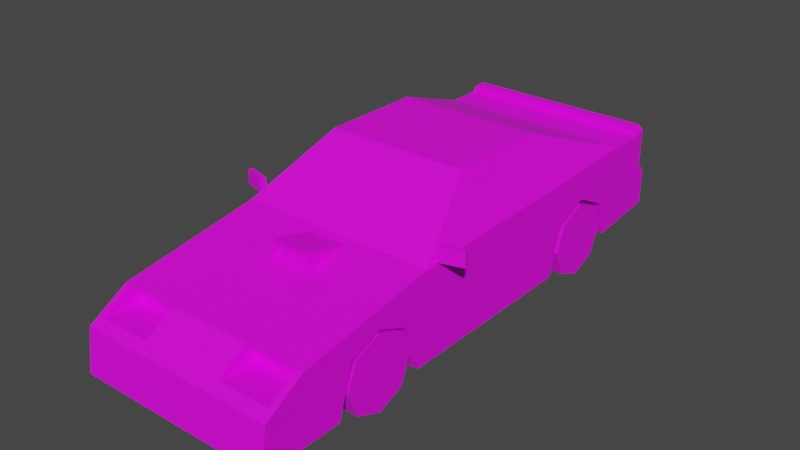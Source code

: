 # Source: Veh_Muscle_Car_03_Red.blend  (saved by Blender 2.90.8; exported with 4.5.12 LTS)
import bpy
from mathutils import Matrix  # noqa: F401  (used for matrix-valued properties, if any)

bpy.ops.wm.read_factory_settings(use_empty=True)
scene = bpy.context.scene
scene.name = 'Scene'

# ---- collections
col_collection = bpy.data.collections.new('Collection'); scene.collection.children.link(col_collection)

# ---- images (referenced by path relative to the original .blend; pixels are not part of the script)
import os
ASSET_DIR = os.environ.get("B2B_ASSET_DIR", "")  # directory of the original .blend (textures are referenced by path, not embedded)
HERE = os.path.dirname(os.path.abspath(__file__))  # packed textures are extracted next to this script under _unpacked/

def load_image(name, relpath, width, height, colorspace="sRGB"):
    """Load a texture the original file referenced (path relative to the .blend, or extracted next to this script)."""
    p = next((c for c in (os.path.join(HERE, relpath), os.path.join(ASSET_DIR, relpath)) if relpath and os.path.exists(c)), "")
    if p:
        img = bpy.data.images.load(p, check_existing=True)
        img.name = name
    else:  # same state as the original file: an image datablock whose file is absent (Cycles renders it pink)
        img = bpy.data.images.new(name, width, height)
        img.source = "FILE"
        img.filepath = "//" + (relpath or name)
    img.colorspace_settings.name = colorspace
    return img
img_city_vehicles_pallete_png = load_image('city_vehicles_pallete.png', 'city_vehicles_pallete.png', 1024, 1024, 'sRGB')

# ---- materials (node trees are filled in below, after node groups)
mat_material_001 = bpy.data.materials.new('Material.001')
mat_material_001.use_transparent_shadow = False

# ---- material node trees
mat_material_001.use_nodes = True; mat_material_001.node_tree.nodes.clear()
_N = mat_material_001.node_tree.nodes; _L = mat_material_001.node_tree.links
n0 = _N.new('ShaderNodeBsdfPrincipled'); n0.name = 'Principled BSDF'; n0.location = (10, 300)
n0.distribution = 'GGX'
n0.subsurface_method = 'BURLEY'
n0.inputs[3].default_value = 1.45
n0.inputs[27].default_value = (0.0, 0.0, 0.0, 1.0)
n0.inputs[28].default_value = 1.0
n1 = _N.new('ShaderNodeOutputMaterial'); n1.name = 'Material Output'; n1.location = (300, 300)
n2 = _N.new('ShaderNodeTexImage'); n2.name = 'Image Texture'; n2.location = (-329, 48)
n2.image = img_city_vehicles_pallete_png
n2.interpolation = 'Closest'
_L.new(n0.outputs[0], n1.inputs[0])
_L.new(n2.outputs[0], n0.inputs[0])
n1.is_active_output = True

# ---- world
world_world = bpy.data.worlds.new('World'); scene.world = world_world
world_world.use_nodes = True; world_world.node_tree.nodes.clear()
_N = world_world.node_tree.nodes; _L = world_world.node_tree.links
n0 = _N.new('ShaderNodeOutputWorld'); n0.name = 'World Output'; n0.location = (300, 300)
n1 = _N.new('ShaderNodeBackground'); n1.name = 'Background'; n1.location = (10, 300)
n1.inputs[0].default_value = (0.05088, 0.05088, 0.05088, 1.0)
_L.new(n1.outputs[0], n0.inputs[0])
n0.is_active_output = True
world_world.color = (0.05088, 0.05088, 0.05088)
world_world.use_sun_shadow = False
world_world.sun_shadow_jitter_overblur = 0.0

# ---- meshes
me_plane = bpy.data.meshes.new('Plane')
me_plane.from_pydata([(0.308, -0.997, 0.3208), (0.308, -0.8365, 0.3893), (0.308, -0.6726, 0.3208), (0.308, 0.4506, 0.3134), (0.308, 0.6324, 0.4017), (0.308, 0.8141, 0.3134), (0.5044, -1.481, 0.08363), (0.5044, 1.187, 0.5633), (0.5044, 1.187, 0.1604), (0.489, -0.4472, 0.5548), (0.5044, -0.5428, 0.08363), (0.5044, -0.1356, 0.08363), (0.3783, -0.126, 0.7559), (0.5044, 0.9575, 0.1379), (0.4456, 0.8427, 0.607), (0.3395, 0.4116, 0.771), (0.5044, 0.3885, 0.08363), (0.5044, -1.255, 0.4128), (0.5044, -1.451, 0.2965), (0.4729, -1.255, 0.4128), (0.2111, -1.255, 0.4128), (0.2111, -1.402, 0.3255), (0.4729, -1.402, 0.3255), (0.4601, -1.215, 0.3999), (0.224, -1.215, 0.3999), (0.224, -1.215, 0.3384), (0.4601, -1.215, 0.3384), (0.5044, 0.6324, 0.4017), (0.5044, 0.8141, 0.3134), (0.5044, 0.4506, 0.3134), (0.308, 0.6331, 0.1072), (0.308, 0.8653, 0.1291), (0.5044, 0.8653, 0.1291), (0.308, 0.39, 0.08377), (0.5044, 0.39, 0.08377), (0.5044, -0.8365, 0.3893), (0.5044, -0.6726, 0.3208), (0.5044, -0.997, 0.3208), (0.308, -0.8365, 0.08363), (0.308, -0.5984, 0.08363), (0.5044, -0.5984, 0.08363), (0.308, -1.071, 0.08363), (0.5044, -1.071, 0.08363), (0.4729, -1.215, 0.4128), (0.2111, -1.215, 0.4128), (0.2111, -1.215, 0.3255), (0.4729, -1.215, 0.3255), (0.3338, -1.215, 0.3999), (0.3338, -1.215, 0.3384), (0.3556, -1.215, 0.3384), (0.3556, -1.215, 0.3999), (0.378, 0.2091, 0.7558), (0.4895, 0.2091, 0.5728), (0.5044, 0.3156, 0.08363), (0.3409, -0.1608, 0.7658), (0.4647, -0.5176, 0.5428), (0.3632, 0.3156, 0.7816), (0.5044, 0.3156, 0.5478), (0.3632, -0.1356, 0.7816), (0.5044, -0.5428, 0.527), (0.5044, 1.187, 0.3457), (0.4686, 1.267, 0.1679), (0.5044, 1.232, 0.1646), (0.5044, 1.232, 0.3457), (0.4686, 1.267, 0.3457), (0.5044, 1.139, 0.5633), (0.4796, 1.187, 0.6068), (0.5044, 1.187, 0.5819), (0.5044, 1.139, 0.5819), (0.4796, 1.139, 0.6068), (0.4646, 1.187, 0.5321), (0.4646, 1.187, 0.4032), (0.07784, 1.267, 0.2158), (0.07784, 1.267, 0.3045), (0.5044, 0.9575, 0.5633), (0.3632, 0.3838, 0.7816), (0.5044, -1.286, 0.2796), (0.5044, -1.286, 0.2446), (0.5044, -1.191, 0.2446), (0.5044, -1.191, 0.2796), (0.3001, -1.466, 0.1881), (0.3001, -1.472, 0.1464), (0.4057, -1.472, 0.1464), (0.4057, -1.466, 0.1881), (0.1465, -1.458, 0.2475), (0.2405, -1.472, 0.1464), (0.07798, -1.459, 0.2348), (0.07798, -1.471, 0.1593), (0.4646, 1.17, 0.5321), (0.4646, 1.17, 0.4032), (0.2822, 1.17, 0.5138), (0.3222, 1.17, 0.4907), (0.2422, 1.17, 0.4907), (0.2422, 1.17, 0.4445), (0.3222, 1.17, 0.4445), (0.2822, 1.17, 0.4214), (0.3877, 1.17, 0.5097), (0.4206, 1.17, 0.4907), (0.3806, 1.17, 0.5138), (0.3406, 1.17, 0.4907), (0.3591, 1.17, 0.5015), (0.3406, 1.17, 0.4445), (0.4206, 1.17, 0.4445), (0.3806, 1.17, 0.4214), (0.3788, 1.17, 0.4676), (0.2822, 1.17, 0.4676), (0.5044, 1.009, 0.3347), (0.5044, 1.009, 0.2993), (0.5044, 1.111, 0.2993), (0.5044, 1.111, 0.3347), (-0.308, -0.997, 0.3208), (-0.308, -0.8365, 0.3893), (-0.308, -0.6726, 0.3208), (-0.308, 0.4506, 0.3134), (-0.308, 0.6324, 0.4017), (-0.308, 0.8141, 0.3134), (-0.5044, -1.481, 0.08363), (-0.5044, 1.187, 0.5633), (-0.5044, 1.187, 0.1604), (-0.489, -0.4472, 0.5548), (-0.5044, -0.5428, 0.08363), (-0.5044, -0.1356, 0.08363), (-0.3783, -0.126, 0.7559), (-0.5044, 0.9575, 0.1379), (-0.4456, 0.8427, 0.607), (-0.3395, 0.4116, 0.771), (-0.5044, 0.3885, 0.08363), (0.0, -1.481, 0.08363), (0.0, 1.187, 0.5633), (0.0, 1.187, 0.1604), (0.0, -0.5428, 0.527), (0.0, -0.5428, 0.08363), (0.0, -0.1356, 0.08363), (0.0, -0.1356, 0.7816), (0.0, 0.9575, 0.1379), (0.0, 0.9575, 0.5633), (0.0, 0.3838, 0.7816), (0.0, 0.3885, 0.08363), (-0.5044, -1.255, 0.4128), (-0.5044, -1.451, 0.2965), (0.0, -1.451, 0.2965), (0.0, -1.255, 0.4128), (-0.4729, -1.255, 0.4128), (-0.2111, -1.255, 0.4128), (-0.2111, -1.402, 0.3255), (-0.4729, -1.402, 0.3255), (-0.4601, -1.215, 0.3999), (-0.224, -1.215, 0.3999), (-0.224, -1.215, 0.3384), (-0.4601, -1.215, 0.3384), (-0.5044, 0.6324, 0.4017), (-0.5044, 0.8141, 0.3134), (-0.5044, 0.4506, 0.3134), (-0.308, 0.6331, 0.1072), (-0.308, 0.8653, 0.1291), (-0.5044, 0.8653, 0.1291), (-0.308, 0.39, 0.08377), (-0.5044, 0.39, 0.08377), (-0.5044, -0.8365, 0.3893), (-0.5044, -0.6726, 0.3208), (-0.5044, -0.997, 0.3208), (-0.308, -0.8365, 0.08363), (-0.308, -0.5984, 0.08363), (-0.5044, -0.5984, 0.08363), (-0.308, -1.071, 0.08363), (-0.5044, -1.071, 0.08363), (-0.4729, -1.215, 0.4128), (-0.2111, -1.215, 0.4128), (-0.2111, -1.215, 0.3255), (-0.4729, -1.215, 0.3255), (-0.3338, -1.215, 0.3999), (-0.3338, -1.215, 0.3384), (-0.3556, -1.215, 0.3384), (-0.3556, -1.215, 0.3999), (-0.378, 0.2091, 0.7558), (-0.4895, 0.2091, 0.5728), (-0.5044, 0.3156, 0.08363), (-0.3409, -0.1608, 0.7658), (-0.4647, -0.5176, 0.5428), (-0.3632, 0.3156, 0.7816), (-0.5044, 0.3156, 0.5478), (-0.3632, -0.1356, 0.7816), (-0.5044, -0.5428, 0.527), (0.0, -0.1608, 0.7658), (0.0, -0.5176, 0.5428), (-0.5044, 1.187, 0.3457), (0.0, 1.187, 0.3457), (0.0, 1.267, 0.1679), (0.0, 1.267, 0.3457), (-0.4686, 1.267, 0.1679), (-0.5044, 1.232, 0.1646), (-0.5044, 1.232, 0.3457), (-0.4686, 1.267, 0.3457), (-0.5044, 1.139, 0.5633), (0.0, 1.139, 0.5633), (0.0, 1.187, 0.6068), (0.0, 1.139, 0.6068), (-0.4796, 1.187, 0.6068), (-0.5044, 1.187, 0.5819), (-0.5044, 1.139, 0.5819), (-0.4796, 1.139, 0.6068), (0.0, 1.187, 0.4032), (0.0, 1.187, 0.5321), (-0.4646, 1.187, 0.5321), (-0.4646, 1.187, 0.4032), (0.0, 1.139, 0.5819), (-0.07784, 1.267, 0.2158), (-0.07784, 1.267, 0.3045), (0.0, 1.267, 0.3045), (0.0, 1.267, 0.2158), (-0.5044, 0.9575, 0.5633), (-0.3632, 0.3838, 0.7816), (0.0, 0.8427, 0.607), (0.0, 0.4116, 0.771), (-0.5044, -1.286, 0.2796), (-0.5044, -1.286, 0.2446), (-0.5044, -1.191, 0.2446), (-0.5044, -1.191, 0.2796), (-0.3001, -1.466, 0.1881), (-0.3001, -1.472, 0.1464), (-0.4057, -1.472, 0.1464), (-0.4057, -1.466, 0.1881), (0.0, -1.458, 0.2475), (0.0, -1.472, 0.1464), (-0.1465, -1.458, 0.2475), (-0.2405, -1.472, 0.1464), (0.0, -1.459, 0.2348), (0.0, -1.471, 0.1593), (-0.07798, -1.459, 0.2348), (-0.07798, -1.471, 0.1593), (0.0, 1.17, 0.4032), (0.0, 1.17, 0.5321), (-0.4646, 1.17, 0.5321), (-0.4646, 1.17, 0.4032), (-0.2822, 1.17, 0.5138), (-0.3222, 1.17, 0.4907), (-0.2422, 1.17, 0.4907), (-0.2422, 1.17, 0.4445), (-0.3222, 1.17, 0.4445), (-0.2822, 1.17, 0.4214), (-0.3877, 1.17, 0.5097), (-0.4206, 1.17, 0.4907), (-0.3806, 1.17, 0.5138), (-0.3406, 1.17, 0.4907), (-0.3591, 1.17, 0.5015), (-0.3406, 1.17, 0.4445), (-0.4206, 1.17, 0.4445), (-0.3806, 1.17, 0.4214), (-0.3788, 1.17, 0.4676), (-0.2822, 1.17, 0.4676), (-0.5044, 1.009, 0.3347), (-0.5044, 1.009, 0.2993), (-0.5044, 1.111, 0.2993), (-0.5044, 1.111, 0.3347), (0.5047, -0.4788, 0.5333), (0.5047, -0.4788, 0.6061), (0.4976, -0.4532, 0.5333), (0.4976, -0.4532, 0.6061), (0.6204, -0.4464, 0.5333), (0.6204, -0.4464, 0.6061), (0.6132, -0.4209, 0.5333), (0.6132, -0.4209, 0.6061), (-0.5047, -0.4788, 0.5333), (-0.5047, -0.4788, 0.6061), (-0.4976, -0.4532, 0.5333), (-0.4976, -0.4532, 0.6061), (-0.6204, -0.4464, 0.5333), (-0.6204, -0.4464, 0.6061), (-0.6132, -0.4209, 0.5333), (-0.6132, -0.4209, 0.6061), (-0.0592, -0.791, 0.5223), (-0.0592, -0.791, 0.5539), (-0.03182, -0.791, 0.5381), (-0.03182, -0.791, 0.5065), (-0.0592, -0.791, 0.4906), (-0.08658, -0.791, 0.5065), (-0.08658, -0.791, 0.5381), (0.0002386, -0.791, 0.5223), (0.0002386, -0.791, 0.5539), (0.02762, -0.791, 0.5381), (0.02762, -0.791, 0.5065), (0.0002386, -0.791, 0.4906), (-0.02714, -0.791, 0.5065), (-0.02714, -0.791, 0.5381), (0.05908, -0.791, 0.5223), (0.05908, -0.791, 0.5539), (0.08645, -0.791, 0.5381), (0.08645, -0.791, 0.5065), (0.05908, -0.791, 0.4906), (0.0317, -0.791, 0.5065), (0.0317, -0.791, 0.5381), (-0.1028, -0.8033, 0.4771), (-0.09132, -0.8033, 0.5559), (-0.1028, -0.5918, 0.5107), (-0.1028, -0.5918, 0.5187), (0.1028, -0.8033, 0.4771), (0.09132, -0.8033, 0.5559), (0.1028, -0.5918, 0.5107), (0.1028, -0.5918, 0.5187), (-0.1028, -0.8033, 0.5674), (-0.09132, -0.8033, 0.4839), (0.1028, -0.8033, 0.5674), (0.09132, -0.8033, 0.4839), (-0.09132, -0.7843, 0.4872), (0.09132, -0.7843, 0.4872), (-0.09132, -0.7843, 0.5559), (0.09132, -0.7843, 0.5559), (0.08645, -0.7843, 0.5381), (0.05908, -0.7843, 0.5539), (0.0317, -0.7843, 0.5381), (0.08645, -0.7843, 0.5065), (0.0317, -0.7843, 0.534), (0.0317, -0.7843, 0.5065), (0.05908, -0.7843, 0.4906), (0.02762, -0.7843, 0.5381), (0.0002386, -0.7843, 0.5539), (-0.02714, -0.7843, 0.5381), (-0.01867, -0.7843, 0.543), (0.02762, -0.7843, 0.5065), (-0.02714, -0.7843, 0.5065), (0.02762, -0.7843, 0.5347), (0.0002386, -0.7843, 0.4906), (-0.03182, -0.7843, 0.5381), (-0.0592, -0.7843, 0.5539), (-0.04998, -0.7843, 0.5485), (-0.08658, -0.7843, 0.5381), (-0.06406, -0.7843, 0.5511), (-0.03182, -0.7843, 0.5065), (-0.08658, -0.7843, 0.5065), (-0.0592, -0.7843, 0.4906)], [], [(0, 1, 35, 37), (1, 2, 36, 35), (2, 39, 40, 36), (3, 4, 27, 29), (4, 5, 28, 27), (5, 31, 32, 28), (74, 13, 107, 106, 109, 60, 7, 65), (6, 18, 83, 82, 81, 127), (11, 53, 57, 59, 10), (15, 14, 212, 213), (7, 60, 186, 201, 71, 70, 202, 128), (17, 18, 77, 76, 79, 78, 42, 37, 35, 36, 40, 10, 59), (11, 10, 131, 132), (16, 53, 11, 132, 137), (55, 54, 183, 184), (74, 65, 194, 135), (58, 56, 75, 136, 133), (13, 32, 31, 30, 33, 34, 16, 137, 134), (8, 13, 134, 129), (9, 52, 51, 12), (140, 18, 17, 19, 22, 21, 20, 141), (17, 59, 130, 141, 20, 19), (24, 25, 48, 47), (22, 19, 43, 46), (20, 21, 45, 44), (21, 22, 46, 45), (19, 20, 44, 43), (30, 3, 33), (30, 4, 3), (30, 5, 4), (33, 3, 29, 34), (31, 5, 30), (38, 0, 41), (38, 1, 0), (38, 2, 1), (41, 0, 37, 42), (39, 2, 38), (10, 40, 39, 38, 41, 42, 6, 127, 131), (24, 47, 50, 23, 43, 44), (25, 24, 44, 45), (26, 49, 48, 25, 45, 46), (23, 26, 46, 43), (47, 48, 49, 50), (50, 49, 26, 23), (57, 53, 16, 34, 29, 27, 28, 32, 13, 74), (56, 57, 74, 75), (9, 12, 58, 59), (12, 51, 56, 58), (52, 9, 59, 57), (51, 52, 57, 56), (54, 55, 59, 58), (55, 184, 130, 59), (183, 54, 58, 133), (60, 8, 62, 63), (186, 60, 63, 64, 188), (188, 64, 61, 187, 209, 72, 73, 208), (61, 64, 63, 62), (8, 129, 187, 61, 62), (65, 7, 67, 68), (194, 65, 68, 205), (196, 69, 66, 195), (66, 69, 68, 67), (7, 128, 195, 66, 67), (205, 68, 69, 196), (70, 71, 89, 88), (202, 70, 88, 231), (71, 201, 230, 89), (208, 73, 72, 209), (14, 15, 75, 74), (15, 213, 136, 75), (212, 14, 74, 135), (42, 78, 77, 18, 6), (78, 79, 76, 77), (127, 81, 80, 83, 18, 140, 222, 84, 85, 223), (80, 81, 82, 83), (223, 85, 84, 222, 226, 86, 87, 227), (227, 87, 86, 226), (231, 88, 96, 98, 100, 91, 90, 92), (93, 95, 94, 91, 100, 99, 101, 103, 102, 97, 96, 88, 89, 230, 231, 92), (97, 102, 104), (102, 103, 104), (90, 91, 105), (103, 101, 104), (96, 97, 104), (92, 90, 105), (98, 96, 104), (93, 92, 105), (99, 100, 104), (91, 94, 105), (100, 98, 104), (94, 95, 105), (101, 99, 104), (95, 93, 105), (60, 109, 108, 107, 13, 8), (108, 109, 106, 107), (110, 160, 158, 111), (111, 158, 159, 112), (112, 159, 163, 162), (113, 152, 150, 114), (114, 150, 151, 115), (115, 151, 155, 154), (210, 193, 117, 185, 253, 250, 251, 123), (116, 127, 219, 220, 221, 139), (121, 120, 182, 180, 176), (125, 213, 212, 124), (117, 128, 202, 203, 204, 201, 186, 185), (138, 182, 120, 163, 159, 158, 160, 165, 216, 217, 214, 215, 139), (121, 132, 131, 120), (126, 137, 132, 121, 176), (178, 184, 183, 177), (210, 135, 194, 193), (181, 133, 136, 211, 179), (123, 134, 137, 126, 157, 156, 153, 154, 155), (118, 129, 134, 123), (119, 122, 174, 175), (140, 141, 143, 144, 145, 142, 138, 139), (138, 142, 143, 141, 130, 182), (147, 170, 171, 148), (145, 169, 166, 142), (143, 167, 168, 144), (144, 168, 169, 145), (142, 166, 167, 143), (153, 156, 113), (153, 113, 114), (153, 114, 115), (156, 157, 152, 113), (154, 153, 115), (161, 164, 110), (161, 110, 111), (161, 111, 112), (164, 165, 160, 110), (162, 161, 112), (120, 131, 127, 116, 165, 164, 161, 162, 163), (147, 167, 166, 146, 173, 170), (148, 168, 167, 147), (149, 169, 168, 148, 171, 172), (146, 166, 169, 149), (170, 173, 172, 171), (173, 146, 149, 172), (180, 210, 123, 155, 151, 150, 152, 157, 126, 176), (179, 211, 210, 180), (119, 182, 181, 122), (122, 181, 179, 174), (175, 180, 182, 119), (174, 179, 180, 175), (177, 181, 182, 178), (178, 182, 130, 184), (183, 133, 181, 177), (185, 191, 190, 118), (186, 188, 192, 191, 185), (188, 208, 207, 206, 209, 187, 189, 192), (189, 190, 191, 192), (118, 190, 189, 187, 129), (193, 199, 198, 117), (194, 205, 199, 193), (196, 195, 197, 200), (197, 198, 199, 200), (117, 198, 197, 195, 128), (205, 196, 200, 199), (203, 232, 233, 204), (202, 231, 232, 203), (204, 233, 230, 201), (208, 209, 206, 207), (124, 210, 211, 125), (125, 211, 136, 213), (212, 135, 210, 124), (165, 116, 139, 215, 216), (216, 215, 214, 217), (127, 223, 225, 224, 222, 140, 139, 221, 218, 219), (218, 221, 220, 219), (223, 227, 229, 228, 226, 222, 224, 225), (227, 226, 228, 229), (231, 236, 234, 235, 244, 242, 240, 232), (237, 236, 231, 230, 233, 232, 240, 241, 246, 247, 245, 243, 244, 235, 238, 239), (241, 248, 246), (246, 248, 247), (234, 249, 235), (247, 248, 245), (240, 248, 241), (236, 249, 234), (242, 248, 240), (237, 249, 236), (243, 248, 244), (235, 249, 238), (244, 248, 242), (238, 249, 239), (245, 248, 243), (239, 249, 237), (185, 118, 123, 251, 252, 253), (252, 251, 250, 253), (254, 255, 257, 256), (256, 257, 261, 260), (260, 261, 259, 258), (258, 259, 255, 254), (256, 260, 258, 254), (261, 257, 255, 259), (262, 264, 265, 263), (264, 268, 269, 265), (268, 266, 267, 269), (266, 262, 263, 267), (264, 262, 266, 268), (269, 267, 263, 265), (270, 272, 271), (271, 272, 322, 324, 323), (270, 273, 272), (272, 273, 327, 322), (270, 274, 273), (273, 274, 329, 327), (270, 275, 274), (274, 275, 328, 329), (270, 276, 275), (275, 276, 325, 328), (270, 271, 276), (276, 271, 323, 326, 325), (277, 279, 278), (278, 279, 314, 315), (277, 280, 279), (279, 280, 318, 320, 314), (277, 281, 280), (280, 281, 321, 318), (277, 282, 281), (281, 282, 319, 321), (277, 283, 282), (282, 283, 316, 319), (277, 278, 283), (283, 278, 315, 317, 316), (284, 286, 285), (285, 286, 307, 308), (284, 287, 286), (286, 287, 310, 307), (284, 288, 287), (287, 288, 313, 310), (284, 289, 288), (288, 289, 312, 313), (284, 290, 289), (289, 290, 309, 311, 312), (284, 285, 290), (290, 285, 308, 309), (291, 299, 294, 293), (293, 294, 298, 297), (297, 298, 301, 295), (296, 292, 305, 306), (298, 294, 299, 301), (300, 292, 299, 291), (296, 302, 295, 301), (302, 300, 291, 295), (292, 296, 301, 299), (304, 306, 307, 310, 313, 312, 311, 320, 318, 321, 319, 316, 317, 324, 322, 327, 329, 328, 325, 326, 305, 303), (302, 296, 306, 304), (292, 300, 303, 305), (300, 302, 304, 303), (305, 326, 323, 324, 317, 315, 314, 320, 311, 309, 308, 307, 306)])
_uv = me_plane.uv_layers.new(name='UVMap')
_uv.uv.foreach_set('vector', [0.2065, 0.04936, 0.2065, 0.04859, 0.2074, 0.04859, 0.2074, 0.04936, 0.2065, 0.04859, 0.2065, 0.04782, 0.2074, 0.04782, 0.2074, 0.04859, 0.2195, 0.04756, 0.2195, 0.04868, 0.2186, 0.04868, 0.2186, 0.04756, 0.2065, 0.04782, 0.2065, 0.04695, 0.2074, 0.04695, 0.2074, 0.04782, 0.2065, 0.04695, 0.2065, 0.0461, 0.2074, 0.0461, 0.2074, 0.04695, 0.2111, 0.05029, 0.2102, 0.05029, 0.2102, 0.04935, 0.2111, 0.04935, 0.2504, 0.8668, 0.2479, 0.8668, 0.2488, 0.8665, 0.249, 0.8665, 0.249, 0.8659, 0.2491, 0.8655, 0.2504, 0.8655, 0.2504, 0.8658, 0.2444, 0.8865, 0.2432, 0.8865, 0.2438, 0.8859, 0.2441, 0.8859, 0.2441, 0.8853, 0.2444, 0.8835, 0.2476, 0.8733, 0.2476, 0.8706, 0.2503, 0.8706, 0.2502, 0.8757, 0.2476, 0.8757, 0.1113, 0.03949, 0.1105, 0.03634, 0.1138, 0.03634, 0.1138, 0.03949, 0.2429, 0.8865, 0.2417, 0.8865, 0.2417, 0.8835, 0.242, 0.8835, 0.242, 0.8862, 0.2428, 0.8862, 0.2428, 0.8835, 0.2429, 0.8835, 0.2495, 0.8799, 0.2488, 0.881, 0.2485, 0.88, 0.2487, 0.88, 0.2487, 0.8795, 0.2485, 0.8795, 0.2476, 0.8788, 0.249, 0.8783, 0.2494, 0.8774, 0.249, 0.8764, 0.2476, 0.876, 0.2476, 0.8757, 0.2502, 0.8757, 0.2137, 0.03997, 0.2137, 0.03756, 0.2167, 0.03756, 0.2167, 0.03997, 0.2137, 0.04308, 0.2137, 0.04265, 0.2137, 0.03997, 0.2167, 0.03997, 0.2167, 0.04308, 0.1103, 0.04652, 0.1112, 0.04376, 0.1138, 0.04376, 0.1138, 0.04652, 0.2417, 0.8663, 0.2417, 0.8652, 0.2446, 0.8652, 0.2446, 0.8663, 0.2425, 0.8726, 0.2425, 0.87, 0.2425, 0.8696, 0.2446, 0.8696, 0.2446, 0.8726, 0.2137, 0.04646, 0.2137, 0.04591, 0.2149, 0.04591, 0.2149, 0.04453, 0.2149, 0.04309, 0.2137, 0.04309, 0.2137, 0.04308, 0.2167, 0.04308, 0.2167, 0.04646, 0.2137, 0.04782, 0.2137, 0.04646, 0.2167, 0.04646, 0.2167, 0.04782, 0.121, 0.04669, 0.1212, 0.04179, 0.1226, 0.04179, 0.1226, 0.0443, 0.2446, 0.8805, 0.2417, 0.8805, 0.2417, 0.8793, 0.2418, 0.8793, 0.2418, 0.8802, 0.2434, 0.8802, 0.2434, 0.8793, 0.2446, 0.8793, 0.2417, 0.8793, 0.2417, 0.8751, 0.2446, 0.8751, 0.2446, 0.8793, 0.2434, 0.8793, 0.2418, 0.8793, 0.9701, 0.4917, 0.9711, 0.4917, 0.9711, 0.4934, 0.9701, 0.4934, 0.1493, 0.03625, 0.1489, 0.03556, 0.1489, 0.03536, 0.1493, 0.03536, 0.1451, 0.0358, 0.1455, 0.0351, 0.1455, 0.03599, 0.1451, 0.03599, 0.1471, 0.0319, 0.1458, 0.0319, 0.1458, 0.03102, 0.1471, 0.03102, 0.1502, 0.03439, 0.1502, 0.03564, 0.15, 0.03564, 0.15, 0.03439, 0.2156, 0.04708, 0.2145, 0.04631, 0.2156, 0.04592, 0.2156, 0.04708, 0.2142, 0.04721, 0.2145, 0.04631, 0.2156, 0.04708, 0.2147, 0.04803, 0.2142, 0.04721, 0.2203, 0.04374, 0.2203, 0.04482, 0.2194, 0.04482, 0.2194, 0.04374, 0.2156, 0.04819, 0.2147, 0.04803, 0.2156, 0.04708, 0.2117, 0.0465, 0.2106, 0.04574, 0.2117, 0.04539, 0.2117, 0.0465, 0.2102, 0.0465, 0.2106, 0.04574, 0.2117, 0.0465, 0.2106, 0.04728, 0.2102, 0.0465, 0.2195, 0.04868, 0.2195, 0.04979, 0.2186, 0.04979, 0.2186, 0.04868, 0.2117, 0.04763, 0.2106, 0.04728, 0.2117, 0.0465, 0.2137, 0.03756, 0.2137, 0.03723, 0.2149, 0.03723, 0.2149, 0.03581, 0.2149, 0.03442, 0.2137, 0.03442, 0.2137, 0.03199, 0.2167, 0.03199, 0.2167, 0.03756, 0.1452, 0.03291, 0.1452, 0.03343, 0.1452, 0.03354, 0.1452, 0.03403, 0.1451, 0.03409, 0.1451, 0.03285, 0.1455, 0.03291, 0.1452, 0.03291, 0.1451, 0.03285, 0.1455, 0.03285, 0.1455, 0.03403, 0.1455, 0.03354, 0.1455, 0.03343, 0.1455, 0.03291, 0.1455, 0.03285, 0.1455, 0.03409, 0.1452, 0.03403, 0.1455, 0.03403, 0.1455, 0.03409, 0.1451, 0.03409, 0.1452, 0.03343, 0.1455, 0.03343, 0.1455, 0.03354, 0.1452, 0.03354, 0.9701, 0.4938, 0.9711, 0.4938, 0.9711, 0.4955, 0.9701, 0.4955, 0.2503, 0.8706, 0.2476, 0.8706, 0.2476, 0.8702, 0.2476, 0.8702, 0.2489, 0.8698, 0.2494, 0.8688, 0.2489, 0.8677, 0.2478, 0.8674, 0.2479, 0.8668, 0.2504, 0.8668, 0.2517, 0.8706, 0.2503, 0.8706, 0.2504, 0.8668, 0.2517, 0.8702, 0.2503, 0.8751, 0.2515, 0.8732, 0.2517, 0.8733, 0.2502, 0.8757, 0.2515, 0.8732, 0.2515, 0.8712, 0.2517, 0.8706, 0.2517, 0.8733, 0.2504, 0.8712, 0.2503, 0.8751, 0.2502, 0.8757, 0.2503, 0.8706, 0.2515, 0.8712, 0.2504, 0.8712, 0.2503, 0.8706, 0.2517, 0.8706, 0.2426, 0.8728, 0.2419, 0.875, 0.2417, 0.8751, 0.2425, 0.8726, 0.2419, 0.875, 0.2446, 0.875, 0.2446, 0.8751, 0.2417, 0.8751, 0.2446, 0.8728, 0.2426, 0.8728, 0.2425, 0.8726, 0.2446, 0.8726, 0.806, 0.1167, 0.8051, 0.1167, 0.8051, 0.1165, 0.806, 0.1165, 0.8114, 0.1232, 0.8114, 0.1255, 0.8112, 0.1255, 0.811, 0.1253, 0.811, 0.1232, 0.811, 0.1187, 0.811, 0.1166, 0.8118, 0.1166, 0.8118, 0.1187, 0.8116, 0.1187, 0.8116, 0.1184, 0.8112, 0.1184, 0.8112, 0.1187, 0.8118, 0.1166, 0.811, 0.1166, 0.811, 0.1165, 0.8118, 0.1165, 0.2137, 0.04782, 0.2167, 0.04782, 0.2167, 0.0483, 0.2139, 0.0483, 0.2137, 0.04809, 0.2504, 0.8658, 0.2504, 0.8655, 0.2505, 0.8655, 0.2505, 0.8658, 0.2565, 0.8741, 0.2565, 0.8712, 0.2567, 0.8712, 0.2567, 0.8741, 0.2565, 0.874, 0.2565, 0.8768, 0.2563, 0.8768, 0.2563, 0.874, 0.2506, 0.8655, 0.2506, 0.8658, 0.2505, 0.8658, 0.2505, 0.8655, 0.2429, 0.8865, 0.2429, 0.8835, 0.2432, 0.8835, 0.2432, 0.8863, 0.243, 0.8865, 0.2567, 0.8741, 0.2567, 0.8712, 0.2568, 0.8713, 0.2568, 0.8741, 0.141, 0.04582, 0.141, 0.04522, 0.1411, 0.04522, 0.1411, 0.04582, 0.1495, 0.0332, 0.1495, 0.03106, 0.1495, 0.03106, 0.1495, 0.0332, 0.1495, 0.03534, 0.1495, 0.0332, 0.1496, 0.0332, 0.1496, 0.03534, 0.517, 0.04265, 0.517, 0.0402, 0.5198, 0.0402, 0.5198, 0.04265, 0.242, 0.8669, 0.2426, 0.8694, 0.2425, 0.8696, 0.2417, 0.8663, 0.2426, 0.8694, 0.2446, 0.8694, 0.2446, 0.8696, 0.2425, 0.8696, 0.2446, 0.8669, 0.242, 0.8669, 0.2417, 0.8663, 0.2446, 0.8663, 0.2476, 0.8788, 0.2485, 0.8795, 0.2485, 0.88, 0.2488, 0.881, 0.2476, 0.8812, 0.8779, 0.5763, 0.8785, 0.5763, 0.8785, 0.5777, 0.8779, 0.5777, 0.2444, 0.8835, 0.2441, 0.8853, 0.2438, 0.8853, 0.2438, 0.8859, 0.2432, 0.8865, 0.2432, 0.8835, 0.2435, 0.8835, 0.2435, 0.8844, 0.2441, 0.8849, 0.2441, 0.8835, 0.9768, 0.5123, 0.9788, 0.5123, 0.9788, 0.5174, 0.9768, 0.5174, 0.1246, 0.04758, 0.1246, 0.05681, 0.1208, 0.0532, 0.1208, 0.04758, 0.1213, 0.04758, 0.1213, 0.05057, 0.1241, 0.05057, 0.1241, 0.04758, 0.5227, 0.03737, 0.5227, 0.04539, 0.5149, 0.04539, 0.5149, 0.03737, 0.1411, 0.04519, 0.1411, 0.04304, 0.1412, 0.0434, 0.1412, 0.04343, 0.1413, 0.04353, 0.1413, 0.0437, 0.1412, 0.04388, 0.1413, 0.04407, 0.1415, 0.04407, 0.1416, 0.04388, 0.1415, 0.0437, 0.1413, 0.0437, 0.1413, 0.04353, 0.1413, 0.04362, 0.1415, 0.04362, 0.1416, 0.04343, 0.1415, 0.04325, 0.1413, 0.04325, 0.1412, 0.0434, 0.1411, 0.04304, 0.1417, 0.04304, 0.1417, 0.04519, 0.1411, 0.04519, 0.1413, 0.04407, 0.913, 0.5608, 0.9147, 0.5608, 0.9138, 0.5623, 0.9147, 0.5608, 0.9155, 0.5623, 0.9138, 0.5623, 0.9121, 0.566, 0.913, 0.5645, 0.9138, 0.566, 0.9155, 0.5623, 0.9147, 0.5638, 0.9138, 0.5623, 0.9123, 0.562, 0.913, 0.5608, 0.9138, 0.5623, 0.913, 0.5675, 0.9121, 0.566, 0.9138, 0.566, 0.9121, 0.5623, 0.9123, 0.562, 0.9138, 0.5623, 0.9147, 0.5675, 0.913, 0.5675, 0.9138, 0.566, 0.913, 0.5638, 0.9126, 0.5631, 0.9138, 0.5623, 0.913, 0.5645, 0.9147, 0.5645, 0.9138, 0.566, 0.9126, 0.5631, 0.9121, 0.5623, 0.9138, 0.5623, 0.9147, 0.5645, 0.9155, 0.566, 0.9138, 0.566, 0.9147, 0.5638, 0.913, 0.5638, 0.9138, 0.5623, 0.9155, 0.566, 0.9147, 0.5675, 0.9138, 0.566, 0.2491, 0.8655, 0.249, 0.8659, 0.2488, 0.8659, 0.2488, 0.8665, 0.2479, 0.8668, 0.248, 0.8655, 0.8735, 0.5696, 0.8741, 0.5696, 0.8741, 0.5712, 0.8735, 0.5712, 0.2195, 0.04746, 0.2186, 0.04746, 0.2186, 0.0467, 0.2195, 0.0467, 0.2195, 0.0467, 0.2186, 0.0467, 0.2186, 0.04592, 0.2195, 0.04592, 0.2158, 0.04819, 0.2168, 0.04819, 0.2168, 0.04931, 0.2158, 0.04931, 0.2102, 0.04763, 0.2112, 0.04763, 0.2112, 0.0485, 0.2102, 0.0485, 0.2102, 0.0485, 0.2112, 0.0485, 0.2112, 0.04935, 0.2102, 0.04935, 0.2167, 0.04931, 0.2167, 0.05024, 0.2158, 0.05024, 0.2158, 0.04931, 0.253, 0.8668, 0.253, 0.8658, 0.253, 0.8655, 0.2543, 0.8655, 0.2543, 0.8659, 0.2543, 0.8665, 0.2545, 0.8665, 0.2555, 0.8668, 0.2444, 0.8805, 0.2444, 0.8835, 0.2441, 0.8817, 0.2441, 0.8811, 0.2438, 0.8811, 0.2432, 0.8805, 0.2558, 0.8733, 0.2558, 0.8757, 0.2532, 0.8757, 0.2531, 0.8706, 0.2558, 0.8706, 0.1163, 0.03949, 0.1138, 0.03949, 0.1138, 0.03634, 0.1171, 0.03634, 0.2429, 0.8805, 0.2429, 0.8835, 0.2428, 0.8835, 0.2428, 0.8808, 0.242, 0.8808, 0.242, 0.8835, 0.2417, 0.8835, 0.2417, 0.8805, 0.2539, 0.8799, 0.2532, 0.8757, 0.2558, 0.8757, 0.2558, 0.876, 0.2544, 0.8764, 0.254, 0.8774, 0.2544, 0.8783, 0.2558, 0.8788, 0.2549, 0.8795, 0.2546, 0.8795, 0.2546, 0.88, 0.2549, 0.88, 0.2545, 0.881, 0.2197, 0.03997, 0.2167, 0.03997, 0.2167, 0.03756, 0.2197, 0.03756, 0.2197, 0.04308, 0.2167, 0.04308, 0.2167, 0.03997, 0.2197, 0.03997, 0.2197, 0.04265, 0.1172, 0.04652, 0.1138, 0.04652, 0.1138, 0.04376, 0.1163, 0.04376, 0.2476, 0.8663, 0.2446, 0.8663, 0.2446, 0.8652, 0.2476, 0.8652, 0.2467, 0.8726, 0.2446, 0.8726, 0.2446, 0.8696, 0.2467, 0.8696, 0.2467, 0.87, 0.2197, 0.04646, 0.2167, 0.04646, 0.2167, 0.04308, 0.2197, 0.04308, 0.2197, 0.04309, 0.2185, 0.04309, 0.2185, 0.04453, 0.2185, 0.04591, 0.2197, 0.04591, 0.2197, 0.04782, 0.2167, 0.04782, 0.2167, 0.04646, 0.2197, 0.04646, 0.1245, 0.04669, 0.1229, 0.0443, 0.1229, 0.04179, 0.1243, 0.04179, 0.2446, 0.8805, 0.2446, 0.8793, 0.2458, 0.8793, 0.2458, 0.8802, 0.2474, 0.8802, 0.2474, 0.8793, 0.2476, 0.8793, 0.2476, 0.8805, 0.2476, 0.8793, 0.2474, 0.8793, 0.2458, 0.8793, 0.2446, 0.8793, 0.2446, 0.8751, 0.2476, 0.8751, 0.9867, 0.4931, 0.9867, 0.4913, 0.9877, 0.4913, 0.9877, 0.4931, 0.1579, 0.02798, 0.1579, 0.02709, 0.1583, 0.02709, 0.1583, 0.02728, 0.1489, 0.03645, 0.1489, 0.03625, 0.1493, 0.03625, 0.1493, 0.03714, 0.1491, 0.0319, 0.1491, 0.03102, 0.1503, 0.03102, 0.1503, 0.0319, 0.1547, 0.03619, 0.1545, 0.03619, 0.1545, 0.03494, 0.1547, 0.03494, 0.217, 0.04703, 0.217, 0.04819, 0.2159, 0.0478, 0.217, 0.04703, 0.2159, 0.0478, 0.2156, 0.0469, 0.217, 0.04703, 0.2156, 0.0469, 0.2161, 0.04608, 0.2203, 0.0459, 0.2194, 0.0459, 0.2194, 0.04482, 0.2203, 0.04482, 0.217, 0.04592, 0.217, 0.04703, 0.2161, 0.04608, 0.2142, 0.04705, 0.2142, 0.04816, 0.2131, 0.04781, 0.2142, 0.04705, 0.2131, 0.04781, 0.2128, 0.04705, 0.2142, 0.04705, 0.2128, 0.04705, 0.2131, 0.04627, 0.2194, 0.04263, 0.2203, 0.04263, 0.2203, 0.04374, 0.2194, 0.04374, 0.2142, 0.04592, 0.2142, 0.04705, 0.2131, 0.04627, 0.2197, 0.03756, 0.2167, 0.03756, 0.2167, 0.03199, 0.2197, 0.03199, 0.2197, 0.03442, 0.2185, 0.03442, 0.2185, 0.03581, 0.2185, 0.03723, 0.2197, 0.03723, 0.15, 0.03333, 0.15, 0.03339, 0.15, 0.03214, 0.15, 0.03221, 0.15, 0.0327, 0.15, 0.0328, 0.1503, 0.03333, 0.1504, 0.03339, 0.15, 0.03339, 0.15, 0.03333, 0.1503, 0.03221, 0.1504, 0.03214, 0.1504, 0.03339, 0.1503, 0.03333, 0.1503, 0.0328, 0.1503, 0.0327, 0.15, 0.03221, 0.15, 0.03214, 0.1504, 0.03214, 0.1503, 0.03221, 0.15, 0.0328, 0.15, 0.0327, 0.1503, 0.0327, 0.1503, 0.0328, 0.9867, 0.491, 0.9867, 0.4893, 0.9877, 0.4893, 0.9877, 0.491, 0.2531, 0.8706, 0.253, 0.8668, 0.2555, 0.8668, 0.2555, 0.8674, 0.2544, 0.8677, 0.2539, 0.8688, 0.2544, 0.8698, 0.2558, 0.8702, 0.2558, 0.8702, 0.2558, 0.8706, 0.2517, 0.8706, 0.2517, 0.8702, 0.253, 0.8668, 0.2531, 0.8706, 0.253, 0.8751, 0.2532, 0.8757, 0.2517, 0.8733, 0.2518, 0.8732, 0.2518, 0.8732, 0.2517, 0.8733, 0.2517, 0.8706, 0.2518, 0.8712, 0.2529, 0.8712, 0.2531, 0.8706, 0.2532, 0.8757, 0.253, 0.8751, 0.2518, 0.8712, 0.2517, 0.8706, 0.2531, 0.8706, 0.2529, 0.8712, 0.2466, 0.8728, 0.2467, 0.8726, 0.2476, 0.8751, 0.2473, 0.875, 0.2473, 0.875, 0.2476, 0.8751, 0.2446, 0.8751, 0.2446, 0.875, 0.2446, 0.8728, 0.2446, 0.8726, 0.2467, 0.8726, 0.2466, 0.8728, 0.8099, 0.1167, 0.8099, 0.1165, 0.8107, 0.1165, 0.8107, 0.1167, 0.8114, 0.1232, 0.811, 0.1232, 0.811, 0.1211, 0.8112, 0.121, 0.8114, 0.121, 0.811, 0.1187, 0.8112, 0.1187, 0.8112, 0.1191, 0.8116, 0.1191, 0.8116, 0.1187, 0.8118, 0.1187, 0.8118, 0.1208, 0.811, 0.1208, 0.8118, 0.1208, 0.8118, 0.121, 0.811, 0.121, 0.811, 0.1208, 0.2197, 0.04782, 0.2197, 0.04809, 0.2195, 0.0483, 0.2167, 0.0483, 0.2167, 0.04782, 0.253, 0.8658, 0.2529, 0.8658, 0.2529, 0.8655, 0.253, 0.8655, 0.2565, 0.8741, 0.2567, 0.8741, 0.2567, 0.8771, 0.2565, 0.8771, 0.2565, 0.874, 0.2563, 0.874, 0.2563, 0.8712, 0.2565, 0.8712, 0.2527, 0.8655, 0.2529, 0.8655, 0.2529, 0.8658, 0.2527, 0.8658, 0.2429, 0.8805, 0.243, 0.8805, 0.2432, 0.8807, 0.2432, 0.8835, 0.2429, 0.8835, 0.2567, 0.8741, 0.2568, 0.8741, 0.2568, 0.8769, 0.2567, 0.8771, 0.142, 0.04611, 0.1419, 0.04611, 0.1419, 0.04552, 0.142, 0.04552, 0.1495, 0.0332, 0.1495, 0.0332, 0.1495, 0.03534, 0.1495, 0.03534, 0.1495, 0.03106, 0.1496, 0.03106, 0.1496, 0.0332, 0.1495, 0.0332, 0.517, 0.04265, 0.5198, 0.04265, 0.5198, 0.04509, 0.517, 0.04509, 0.2472, 0.8669, 0.2476, 0.8663, 0.2467, 0.8696, 0.2466, 0.8694, 0.2466, 0.8694, 0.2467, 0.8696, 0.2446, 0.8696, 0.2446, 0.8694, 0.2446, 0.8669, 0.2446, 0.8663, 0.2476, 0.8663, 0.2472, 0.8669, 0.2558, 0.8788, 0.2558, 0.8812, 0.2545, 0.881, 0.2549, 0.88, 0.2549, 0.8795, 0.8937, 0.5763, 0.8937, 0.5777, 0.8932, 0.5777, 0.8932, 0.5763, 0.2444, 0.8835, 0.2441, 0.8835, 0.2441, 0.8821, 0.2435, 0.8826, 0.2435, 0.8835, 0.2432, 0.8835, 0.2432, 0.8805, 0.2438, 0.8811, 0.2438, 0.8817, 0.2441, 0.8817, 0.9768, 0.4832, 0.9768, 0.4781, 0.9788, 0.4781, 0.9788, 0.4832, 0.1246, 0.04758, 0.1241, 0.04758, 0.1241, 0.04459, 0.1213, 0.04459, 0.1213, 0.04758, 0.1208, 0.04758, 0.1208, 0.04196, 0.1246, 0.03836, 0.5227, 0.03737, 0.5149, 0.03737, 0.5149, 0.02935, 0.5227, 0.02935, 0.1411, 0.04519, 0.1413, 0.0463, 0.1412, 0.04649, 0.1413, 0.04667, 0.1413, 0.04684, 0.1412, 0.04694, 0.1412, 0.04697, 0.1411, 0.04733, 0.1415, 0.0463, 0.1413, 0.0463, 0.1411, 0.04519, 0.1417, 0.04519, 0.1417, 0.04733, 0.1411, 0.04733, 0.1412, 0.04697, 0.1413, 0.04712, 0.1415, 0.04712, 0.1416, 0.04694, 0.1415, 0.04675, 0.1413, 0.04675, 0.1413, 0.04684, 0.1413, 0.04667, 0.1415, 0.04667, 0.1416, 0.04649, 0.913, 0.5923, 0.9138, 0.5907, 0.9147, 0.5923, 0.9147, 0.5923, 0.9138, 0.5907, 0.9155, 0.5908, 0.9121, 0.5871, 0.9138, 0.5871, 0.913, 0.5886, 0.9155, 0.5908, 0.9138, 0.5907, 0.9147, 0.5893, 0.9123, 0.5911, 0.9138, 0.5907, 0.913, 0.5923, 0.913, 0.5856, 0.9138, 0.5871, 0.9121, 0.5871, 0.9121, 0.5908, 0.9138, 0.5907, 0.9123, 0.5911, 0.9147, 0.5856, 0.9138, 0.5871, 0.913, 0.5856, 0.913, 0.5893, 0.9138, 0.5907, 0.9126, 0.59, 0.913, 0.5886, 0.9138, 0.5871, 0.9147, 0.5886, 0.9126, 0.59, 0.9138, 0.5907, 0.9121, 0.5908, 0.9147, 0.5886, 0.9138, 0.5871, 0.9155, 0.5871, 0.9147, 0.5893, 0.9138, 0.5907, 0.913, 0.5893, 0.9155, 0.5871, 0.9138, 0.5871, 0.9147, 0.5856, 0.2543, 0.8655, 0.2553, 0.8655, 0.2555, 0.8668, 0.2545, 0.8665, 0.2545, 0.8659, 0.2543, 0.8659, 0.8883, 0.5696, 0.8883, 0.5712, 0.8878, 0.5712, 0.8878, 0.5696, 0.1367, 0.04071, 0.1367, 0.0414, 0.1364, 0.04139, 0.1364, 0.04071, 0.9498, 0.5102, 0.9491, 0.5102, 0.9491, 0.5091, 0.9498, 0.5091, 0.1575, 0.04082, 0.1575, 0.04151, 0.1572, 0.04151, 0.1572, 0.04082, 0.1472, 0.04155, 0.1479, 0.04155, 0.1479, 0.04264, 0.1472, 0.04264, 0.1396, 0.03877, 0.1396, 0.03764, 0.1399, 0.03764, 0.1399, 0.03877, 0.1399, 0.03991, 0.1399, 0.04104, 0.1396, 0.04104, 0.1396, 0.03991, 0.1367, 0.04071, 0.1369, 0.04071, 0.1369, 0.04139, 0.1367, 0.0414, 0.9484, 0.5102, 0.9484, 0.5091, 0.9491, 0.5091, 0.9491, 0.5102, 0.1575, 0.04082, 0.1577, 0.04082, 0.1577, 0.04151, 0.1575, 0.04151, 0.1479, 0.04264, 0.1479, 0.04155, 0.1486, 0.04155, 0.1486, 0.04264, 0.1396, 0.03877, 0.1399, 0.03877, 0.1399, 0.03991, 0.1396, 0.03991, 0.1393, 0.04043, 0.1396, 0.04043, 0.1396, 0.04156, 0.1393, 0.04156, 0.2515, 0.7931, 0.2516, 0.7931, 0.2515, 0.7932, 0.2468, 0.7915, 0.2468, 0.7914, 0.2468, 0.7914, 0.2468, 0.7915, 0.2468, 0.7915, 0.2515, 0.7931, 0.2516, 0.793, 0.2516, 0.7931, 0.2516, 0.7921, 0.2516, 0.7919, 0.2516, 0.7919, 0.2516, 0.7921, 0.2515, 0.7931, 0.2515, 0.7929, 0.2516, 0.793, 0.2468, 0.7919, 0.2468, 0.792, 0.2468, 0.792, 0.2468, 0.7919, 0.2515, 0.7931, 0.2513, 0.793, 0.2515, 0.7929, 0.2468, 0.792, 0.2468, 0.7922, 0.2468, 0.7922, 0.2468, 0.792, 0.2515, 0.7931, 0.2513, 0.7931, 0.2513, 0.793, 0.2468, 0.7922, 0.2468, 0.7923, 0.2468, 0.7923, 0.2468, 0.7922, 0.2515, 0.7931, 0.2515, 0.7932, 0.2513, 0.7931, 0.2468, 0.7916, 0.2468, 0.7915, 0.2468, 0.7915, 0.2468, 0.7915, 0.2468, 0.7916, 0.2571, 0.8001, 0.2573, 0.8002, 0.2571, 0.8003, 0.2526, 0.7974, 0.2526, 0.7975, 0.2526, 0.7975, 0.2526, 0.7974, 0.2571, 0.8001, 0.2573, 0.8001, 0.2573, 0.8002, 0.2526, 0.7979, 0.2526, 0.7978, 0.2526, 0.7978, 0.2526, 0.7979, 0.2526, 0.7979, 0.2571, 0.8001, 0.2571, 0.8, 0.2573, 0.8001, 0.2574, 0.7978, 0.2574, 0.7976, 0.2575, 0.7976, 0.2575, 0.7978, 0.2571, 0.8001, 0.257, 0.8001, 0.2571, 0.8, 0.2574, 0.7976, 0.2574, 0.7975, 0.2575, 0.7975, 0.2575, 0.7976, 0.2571, 0.8001, 0.257, 0.8002, 0.257, 0.8001, 0.2575, 0.7979, 0.2575, 0.7981, 0.2574, 0.7981, 0.2574, 0.7979, 0.2571, 0.8001, 0.2571, 0.8003, 0.257, 0.8002, 0.2526, 0.7972, 0.2526, 0.7974, 0.2526, 0.7974, 0.2526, 0.7973, 0.2526, 0.7972, 0.2532, 0.7985, 0.2534, 0.7986, 0.2532, 0.7986, 0.2487, 0.7957, 0.2487, 0.7958, 0.2487, 0.7958, 0.2487, 0.7957, 0.2532, 0.7985, 0.2534, 0.7984, 0.2534, 0.7986, 0.2487, 0.7961, 0.2487, 0.796, 0.2487, 0.796, 0.2487, 0.7961, 0.2532, 0.7985, 0.2532, 0.7983, 0.2534, 0.7984, 0.2488, 0.7956, 0.2488, 0.7957, 0.2487, 0.7957, 0.2487, 0.7956, 0.2532, 0.7985, 0.2531, 0.7984, 0.2532, 0.7983, 0.2488, 0.7957, 0.2488, 0.7958, 0.2487, 0.7958, 0.2487, 0.7957, 0.2532, 0.7985, 0.2531, 0.7986, 0.2531, 0.7984, 0.2488, 0.7961, 0.2488, 0.7962, 0.2487, 0.7962, 0.2487, 0.7962, 0.2487, 0.7961, 0.2532, 0.7985, 0.2532, 0.7986, 0.2531, 0.7986, 0.2487, 0.7956, 0.2487, 0.7957, 0.2487, 0.7957, 0.2487, 0.7956, 0.2549, 0.8601, 0.2545, 0.8601, 0.2547, 0.8591, 0.2548, 0.8591, 0.2549, 0.8579, 0.2549, 0.8579, 0.2549, 0.8589, 0.2549, 0.8589, 0.2498, 0.8598, 0.2499, 0.8598, 0.2501, 0.8608, 0.2497, 0.8608, 0.2502, 0.8603, 0.2502, 0.8595, 0.2503, 0.8595, 0.2503, 0.8603, 0.2591, 0.8617, 0.2601, 0.8617, 0.2601, 0.8627, 0.2591, 0.8627, 0.2534, 0.861, 0.2538, 0.861, 0.2538, 0.8611, 0.2534, 0.8611, 0.2538, 0.8602, 0.2534, 0.8602, 0.2534, 0.8601, 0.2538, 0.8601, 0.2534, 0.8602, 0.2534, 0.861, 0.2534, 0.8611, 0.2534, 0.8601, 0.2538, 0.861, 0.2538, 0.8602, 0.2538, 0.8601, 0.2538, 0.8611, 0.1525, 0.0341, 0.1528, 0.0341, 0.1527, 0.03412, 0.1526, 0.03412, 0.1525, 0.03425, 0.1526, 0.03438, 0.1527, 0.03438, 0.1527, 0.03439, 0.1526, 0.03439, 0.1525, 0.03452, 0.1526, 0.03465, 0.1527, 0.03465, 0.1528, 0.03461, 0.1528, 0.03476, 0.1527, 0.03467, 0.1526, 0.03467, 0.1525, 0.0348, 0.1526, 0.03493, 0.1527, 0.03493, 0.1528, 0.03482, 0.1528, 0.03495, 0.1525, 0.03495, 0.2539, 0.8611, 0.2539, 0.8614, 0.2538, 0.8614, 0.2538, 0.8611, 0.2538, 0.8618, 0.2538, 0.8614, 0.2539, 0.8615, 0.2539, 0.8618, 0.2502, 0.8595, 0.2502, 0.8586, 0.2503, 0.8586, 0.2503, 0.8595, 0.1528, 0.03495, 0.1528, 0.03482, 0.1528, 0.0348, 0.1528, 0.03476, 0.1528, 0.03461, 0.1528, 0.03452, 0.1527, 0.03439, 0.1527, 0.03439, 0.1527, 0.03438, 0.1527, 0.03438, 0.1528, 0.03425, 0.1527, 0.03412, 0.1528, 0.0341])
me_plane.materials.append(mat_material_001)
me_plane.use_remesh_fix_poles = True
me_plane.use_remesh_preserve_attributes = False
me_plane.use_mirror_vertex_groups = False
me_plane.update()
me_plane_001 = bpy.data.meshes.new('Plane.001')
me_plane_001.from_pydata([(0.3768, -0.8365, 0.187), (0.5044, -0.8365, 0.187), (0.3768, -0.6497, 0.187), (0.5044, -0.6497, 0.187), (0.3768, -0.7044, 0.05485), (0.5044, -0.7044, 0.05485), (0.3768, -0.8365, 0.0001115), (0.5044, -0.8365, 0.0001115), (0.3768, -0.9687, 0.05485), (0.5044, -0.9687, 0.05485), (0.3768, -1.023, 0.187), (0.5044, -1.023, 0.187), (0.3768, -0.9687, 0.3191), (0.5044, -0.9687, 0.3191), (0.3768, -0.8365, 0.3739), (0.5044, -0.8365, 0.3739), (0.3768, -0.7044, 0.3191), (0.5044, -0.7044, 0.3191), (0.5044, -0.749, 0.09944), (0.5044, -0.7127, 0.187), (0.5044, -0.8365, 0.06317), (0.5044, -0.9241, 0.09944), (0.5044, -0.9603, 0.187), (0.5044, -0.9241, 0.2745), (0.5044, -0.8365, 0.3108), (0.5044, -0.749, 0.2745)], [], [(0, 2, 4), (1, 18, 19), (2, 3, 5, 4), (0, 4, 6), (1, 20, 18), (4, 5, 7, 6), (0, 6, 8), (1, 21, 20), (6, 7, 9, 8), (0, 8, 10), (1, 22, 21), (8, 9, 11, 10), (0, 10, 12), (1, 23, 22), (10, 11, 13, 12), (0, 12, 14), (1, 24, 23), (12, 13, 15, 14), (0, 14, 16), (1, 25, 24), (14, 15, 17, 16), (0, 16, 2), (1, 19, 25), (16, 17, 3, 2), (19, 18, 5, 3), (18, 20, 7, 5), (20, 21, 9, 7), (21, 22, 11, 9), (22, 23, 13, 11), (23, 24, 15, 13), (24, 25, 17, 15), (25, 19, 3, 17)])
_uv = me_plane_001.uv_layers.new(name='UVMap')
_uv.uv.foreach_set('vector', [0.1114, 0.04472, 0.1111, 0.04549, 0.1106, 0.04504, 0.2506, 0.03776, 0.2511, 0.03797, 0.2508, 0.03827, 0.1256, 0.04282, 0.125, 0.04282, 0.125, 0.04224, 0.1256, 0.04224, 0.1114, 0.04472, 0.1106, 0.04504, 0.1106, 0.0444, 0.2506, 0.03776, 0.2511, 0.03755, 0.2511, 0.03797, 0.1096, 0.04549, 0.1102, 0.04549, 0.1102, 0.04608, 0.1096, 0.04608, 0.1114, 0.04472, 0.1106, 0.0444, 0.1111, 0.04395, 0.2506, 0.03776, 0.2508, 0.03725, 0.2511, 0.03755, 0.1096, 0.04608, 0.1102, 0.04608, 0.1102, 0.04667, 0.1096, 0.04667, 0.1114, 0.04472, 0.1111, 0.04395, 0.1117, 0.04395, 0.2506, 0.03776, 0.2504, 0.03725, 0.2508, 0.03725, 0.1244, 0.04224, 0.125, 0.04224, 0.125, 0.04283, 0.1244, 0.04283, 0.1114, 0.04472, 0.1117, 0.04395, 0.1121, 0.0444, 0.2506, 0.03776, 0.2501, 0.03755, 0.2504, 0.03725, 0.1244, 0.04283, 0.125, 0.04283, 0.125, 0.04342, 0.1244, 0.04342, 0.1114, 0.04472, 0.1121, 0.0444, 0.1121, 0.04504, 0.2506, 0.03776, 0.2501, 0.03797, 0.2501, 0.03755, 0.1256, 0.04578, 0.125, 0.04578, 0.125, 0.04517, 0.1256, 0.04517, 0.1114, 0.04472, 0.1121, 0.04504, 0.1117, 0.04549, 0.2506, 0.03776, 0.2504, 0.03827, 0.2501, 0.03797, 0.1256, 0.04517, 0.125, 0.04517, 0.125, 0.0446, 0.1256, 0.0446, 0.1114, 0.04472, 0.1117, 0.04549, 0.1111, 0.04549, 0.2506, 0.03776, 0.2508, 0.03827, 0.2504, 0.03827, 0.1256, 0.04342, 0.125, 0.04342, 0.125, 0.04282, 0.1256, 0.04282, 0.1204, 0.04566, 0.1207, 0.04536, 0.1209, 0.04546, 0.1205, 0.04592, 0.1207, 0.04536, 0.1207, 0.04493, 0.1209, 0.04483, 0.1209, 0.04546, 0.1207, 0.04493, 0.1204, 0.04463, 0.1205, 0.04437, 0.1209, 0.04483, 0.1204, 0.04463, 0.12, 0.04463, 0.1199, 0.04437, 0.1205, 0.04437, 0.12, 0.04463, 0.1197, 0.04493, 0.1194, 0.04483, 0.1199, 0.04437, 0.1197, 0.04493, 0.1197, 0.04536, 0.1194, 0.04546, 0.1194, 0.04483, 0.1197, 0.04536, 0.12, 0.04566, 0.1199, 0.04592, 0.1194, 0.04546, 0.12, 0.04566, 0.1204, 0.04566, 0.1205, 0.04592, 0.1199, 0.04592])
me_plane_001.materials.append(mat_material_001)
me_plane_001.use_remesh_fix_poles = True
me_plane_001.use_remesh_preserve_attributes = False
me_plane_001.use_mirror_vertex_groups = False
me_plane_001.update()
me_plane_002 = bpy.data.meshes.new('Plane.002')
me_plane_002.from_pydata([(-0.3768, -0.8365, 0.187), (-0.5044, -0.8365, 0.187), (-0.3768, -0.6497, 0.187), (-0.5044, -0.6497, 0.187), (-0.3768, -0.7044, 0.05485), (-0.5044, -0.7044, 0.05485), (-0.3768, -0.8365, 0.0001115), (-0.5044, -0.8365, 0.0001115), (-0.3768, -0.9687, 0.05485), (-0.5044, -0.9687, 0.05485), (-0.3768, -1.023, 0.187), (-0.5044, -1.023, 0.187), (-0.3768, -0.9687, 0.3191), (-0.5044, -0.9687, 0.3191), (-0.3768, -0.8365, 0.3739), (-0.5044, -0.8365, 0.3739), (-0.3768, -0.7044, 0.3191), (-0.5044, -0.7044, 0.3191), (-0.5044, -0.749, 0.09944), (-0.5044, -0.7127, 0.187), (-0.5044, -0.8365, 0.06317), (-0.5044, -0.9241, 0.09944), (-0.5044, -0.9603, 0.187), (-0.5044, -0.9241, 0.2745), (-0.5044, -0.8365, 0.3108), (-0.5044, -0.749, 0.2745)], [], [(0, 4, 2), (1, 19, 18), (2, 4, 5, 3), (0, 6, 4), (1, 18, 20), (4, 6, 7, 5), (0, 8, 6), (1, 20, 21), (6, 8, 9, 7), (0, 10, 8), (1, 21, 22), (8, 10, 11, 9), (0, 12, 10), (1, 22, 23), (10, 12, 13, 11), (0, 14, 12), (1, 23, 24), (12, 14, 15, 13), (0, 16, 14), (1, 24, 25), (14, 16, 17, 15), (0, 2, 16), (1, 25, 19), (16, 2, 3, 17), (19, 3, 5, 18), (18, 5, 7, 20), (20, 7, 9, 21), (21, 9, 11, 22), (22, 11, 13, 23), (23, 13, 15, 24), (24, 15, 17, 25), (25, 17, 3, 19)])
_uv = me_plane_002.uv_layers.new(name='UVMap')
_uv.uv.foreach_set('vector', [0.1114, 0.04318, 0.1106, 0.04286, 0.1111, 0.0424, 0.2532, 0.03563, 0.253, 0.03614, 0.2527, 0.03584, 0.1113, 0.04609, 0.1113, 0.04667, 0.1108, 0.04667, 0.1108, 0.04609, 0.1114, 0.04318, 0.1106, 0.04349, 0.1106, 0.04286, 0.2532, 0.03563, 0.2527, 0.03584, 0.2527, 0.03542, 0.1091, 0.04667, 0.1091, 0.04608, 0.1096, 0.04608, 0.1096, 0.04667, 0.1114, 0.04318, 0.1111, 0.04395, 0.1106, 0.04349, 0.2532, 0.03563, 0.2527, 0.03542, 0.253, 0.03512, 0.1091, 0.04608, 0.1091, 0.04549, 0.1096, 0.04549, 0.1096, 0.04608, 0.1114, 0.04318, 0.1117, 0.04395, 0.1111, 0.04395, 0.2532, 0.03563, 0.253, 0.03512, 0.2534, 0.03512, 0.1244, 0.04487, 0.1244, 0.04428, 0.125, 0.04428, 0.125, 0.04487, 0.1114, 0.04318, 0.1121, 0.0435, 0.1117, 0.04395, 0.2532, 0.03563, 0.2534, 0.03512, 0.2537, 0.03542, 0.1244, 0.04428, 0.1244, 0.04369, 0.125, 0.04369, 0.125, 0.04428, 0.1114, 0.04318, 0.1121, 0.04286, 0.1121, 0.0435, 0.2532, 0.03563, 0.2537, 0.03542, 0.2537, 0.03584, 0.125, 0.0446, 0.125, 0.044, 0.1256, 0.044, 0.1256, 0.0446, 0.1114, 0.04318, 0.1117, 0.0424, 0.1121, 0.04286, 0.2532, 0.03563, 0.2537, 0.03584, 0.2534, 0.03614, 0.125, 0.044, 0.125, 0.04342, 0.1256, 0.04342, 0.1256, 0.044, 0.1114, 0.04318, 0.1111, 0.0424, 0.1117, 0.0424, 0.2532, 0.03563, 0.2534, 0.03614, 0.253, 0.03614, 0.1113, 0.04549, 0.1113, 0.04609, 0.1108, 0.04609, 0.1108, 0.04549, 0.1226, 0.04352, 0.1225, 0.04378, 0.122, 0.04333, 0.1223, 0.04322, 0.1223, 0.04322, 0.122, 0.04333, 0.122, 0.04269, 0.1223, 0.0428, 0.1223, 0.0428, 0.122, 0.04269, 0.1225, 0.04224, 0.1226, 0.0425, 0.1226, 0.0425, 0.1225, 0.04224, 0.1231, 0.04224, 0.123, 0.0425, 0.123, 0.0425, 0.1231, 0.04224, 0.1235, 0.04269, 0.1233, 0.0428, 0.1233, 0.0428, 0.1235, 0.04269, 0.1235, 0.04333, 0.1233, 0.04322, 0.1233, 0.04322, 0.1235, 0.04333, 0.1231, 0.04378, 0.123, 0.04352, 0.123, 0.04352, 0.1231, 0.04378, 0.1225, 0.04378, 0.1226, 0.04352])
me_plane_002.materials.append(mat_material_001)
me_plane_002.use_remesh_fix_poles = True
me_plane_002.use_remesh_preserve_attributes = False
me_plane_002.use_mirror_vertex_groups = False
me_plane_002.update()
me_plane_003 = bpy.data.meshes.new('Plane.003')
me_plane_003.from_pydata([(0.3768, 0.63, 0.187), (0.5044, 0.63, 0.187), (0.3768, 0.8169, 0.187), (0.5044, 0.8169, 0.187), (0.3768, 0.7622, 0.05485), (0.5044, 0.7622, 0.05485), (0.3768, 0.63, 0.0001115), (0.5044, 0.63, 0.0001115), (0.3768, 0.4979, 0.05485), (0.5044, 0.4979, 0.05485), (0.3768, 0.4432, 0.187), (0.5044, 0.4432, 0.187), (0.3768, 0.4979, 0.3191), (0.5044, 0.4979, 0.3191), (0.3768, 0.63, 0.3739), (0.5044, 0.63, 0.3739), (0.3768, 0.7622, 0.3191), (0.5044, 0.7622, 0.3191), (0.5044, 0.7176, 0.09944), (0.5044, 0.7539, 0.187), (0.5044, 0.63, 0.06317), (0.5044, 0.5425, 0.09944), (0.5044, 0.5062, 0.187), (0.5044, 0.5425, 0.2745), (0.5044, 0.63, 0.3108), (0.5044, 0.7176, 0.2745)], [], [(0, 2, 4), (1, 18, 19), (2, 3, 5, 4), (0, 4, 6), (1, 20, 18), (4, 5, 7, 6), (0, 6, 8), (1, 21, 20), (6, 7, 9, 8), (0, 8, 10), (1, 22, 21), (8, 9, 11, 10), (0, 10, 12), (1, 23, 22), (10, 11, 13, 12), (0, 12, 14), (1, 24, 23), (12, 13, 15, 14), (0, 14, 16), (1, 25, 24), (14, 15, 17, 16), (0, 16, 2), (1, 19, 25), (16, 17, 3, 2), (19, 18, 5, 3), (18, 20, 7, 5), (20, 21, 9, 7), (21, 22, 11, 9), (22, 23, 13, 11), (23, 24, 15, 13), (24, 25, 17, 15), (25, 19, 3, 17)])
_uv = me_plane_003.uv_layers.new(name='UVMap')
_uv.uv.foreach_set('vector', [0.1098, 0.04472, 0.1095, 0.04549, 0.1091, 0.04504, 0.2491, 0.03774, 0.2485, 0.03753, 0.2488, 0.03723, 0.1102, 0.04609, 0.1108, 0.04609, 0.1108, 0.04667, 0.1102, 0.04667, 0.1098, 0.04472, 0.1091, 0.04504, 0.1091, 0.0444, 0.2491, 0.03774, 0.2485, 0.03795, 0.2485, 0.03753, 0.1133, 0.04666, 0.1127, 0.04666, 0.1127, 0.04606, 0.1133, 0.04606, 0.1098, 0.04472, 0.1091, 0.0444, 0.1095, 0.04395, 0.2491, 0.03774, 0.2488, 0.03825, 0.2485, 0.03795, 0.1133, 0.04606, 0.1127, 0.04606, 0.1127, 0.04548, 0.1133, 0.04548, 0.1098, 0.04472, 0.1095, 0.04395, 0.1102, 0.04395, 0.2491, 0.03774, 0.2493, 0.03825, 0.2488, 0.03825, 0.1244, 0.04487, 0.125, 0.04487, 0.125, 0.04546, 0.1244, 0.04546, 0.1098, 0.04472, 0.1102, 0.04395, 0.1106, 0.0444, 0.2491, 0.03774, 0.2496, 0.03795, 0.2493, 0.03825, 0.1244, 0.04546, 0.125, 0.04546, 0.125, 0.04605, 0.1244, 0.04605, 0.1098, 0.04472, 0.1106, 0.0444, 0.1106, 0.04504, 0.2491, 0.03774, 0.2496, 0.03753, 0.2496, 0.03795, 0.1251, 0.0358, 0.1256, 0.0358, 0.1256, 0.03641, 0.1251, 0.03641, 0.1098, 0.04472, 0.1106, 0.04504, 0.1102, 0.04549, 0.2491, 0.03774, 0.2493, 0.03723, 0.2496, 0.03753, 0.1251, 0.03641, 0.1256, 0.03641, 0.1256, 0.03698, 0.1251, 0.03698, 0.1098, 0.04472, 0.1102, 0.04549, 0.1095, 0.04549, 0.2491, 0.03774, 0.2488, 0.03723, 0.2493, 0.03723, 0.1102, 0.04549, 0.1108, 0.04549, 0.1108, 0.04609, 0.1102, 0.04609, 0.1184, 0.04461, 0.1181, 0.04491, 0.1179, 0.0448, 0.1183, 0.04435, 0.1181, 0.04491, 0.1181, 0.04533, 0.1179, 0.04544, 0.1179, 0.0448, 0.1181, 0.04533, 0.1184, 0.04563, 0.1183, 0.04589, 0.1179, 0.04544, 0.1184, 0.04563, 0.1188, 0.04563, 0.119, 0.04589, 0.1183, 0.04589, 0.1188, 0.04563, 0.1191, 0.04534, 0.1194, 0.04544, 0.119, 0.04589, 0.1191, 0.04534, 0.1191, 0.04491, 0.1194, 0.0448, 0.1194, 0.04544, 0.1191, 0.04491, 0.1188, 0.04461, 0.119, 0.04435, 0.1194, 0.0448, 0.1188, 0.04461, 0.1184, 0.04461, 0.1183, 0.04435, 0.119, 0.04435])
me_plane_003.materials.append(mat_material_001)
me_plane_003.use_remesh_fix_poles = True
me_plane_003.use_remesh_preserve_attributes = False
me_plane_003.use_mirror_vertex_groups = False
me_plane_003.update()
me_plane_004 = bpy.data.meshes.new('Plane.004')
me_plane_004.from_pydata([(-0.3768, 0.63, 0.187), (-0.5044, 0.63, 0.187), (-0.3768, 0.8169, 0.187), (-0.5044, 0.8169, 0.187), (-0.3768, 0.7622, 0.05485), (-0.5044, 0.7622, 0.05485), (-0.3768, 0.63, 0.0001115), (-0.5044, 0.63, 0.0001115), (-0.3768, 0.4979, 0.05485), (-0.5044, 0.4979, 0.05485), (-0.3768, 0.4432, 0.187), (-0.5044, 0.4432, 0.187), (-0.3768, 0.4979, 0.3191), (-0.5044, 0.4979, 0.3191), (-0.3768, 0.63, 0.3739), (-0.5044, 0.63, 0.3739), (-0.3768, 0.7622, 0.3191), (-0.5044, 0.7622, 0.3191), (-0.5044, 0.7176, 0.09944), (-0.5044, 0.7539, 0.187), (-0.5044, 0.63, 0.06317), (-0.5044, 0.5425, 0.09944), (-0.5044, 0.5062, 0.187), (-0.5044, 0.5425, 0.2745), (-0.5044, 0.63, 0.3108), (-0.5044, 0.7176, 0.2745)], [], [(0, 4, 2), (1, 19, 18), (2, 4, 5, 3), (0, 6, 4), (1, 18, 20), (4, 6, 7, 5), (0, 8, 6), (1, 20, 21), (6, 8, 9, 7), (0, 10, 8), (1, 21, 22), (8, 10, 11, 9), (0, 12, 10), (1, 22, 23), (10, 12, 13, 11), (0, 14, 12), (1, 23, 24), (12, 14, 15, 13), (0, 16, 14), (1, 24, 25), (14, 16, 17, 15), (0, 2, 16), (1, 25, 19), (16, 2, 3, 17), (19, 3, 5, 18), (18, 5, 7, 20), (20, 7, 9, 21), (21, 9, 11, 22), (22, 11, 13, 23), (23, 13, 15, 24), (24, 15, 17, 25), (25, 17, 3, 19)])
_uv = me_plane_004.uv_layers.new(name='UVMap')
_uv.uv.foreach_set('vector', [0.1228, 0.04455, 0.1235, 0.04487, 0.1231, 0.04533, 0.2403, 0.03579, 0.24, 0.0363, 0.2398, 0.03601, 0.1119, 0.04609, 0.1119, 0.04667, 0.1113, 0.04667, 0.1113, 0.04609, 0.1228, 0.04455, 0.1235, 0.04424, 0.1235, 0.04487, 0.2403, 0.03579, 0.2398, 0.03601, 0.2398, 0.03558, 0.1127, 0.04548, 0.1127, 0.04607, 0.1121, 0.04607, 0.1121, 0.04548, 0.1228, 0.04455, 0.1231, 0.04378, 0.1235, 0.04424, 0.2403, 0.03579, 0.2398, 0.03558, 0.24, 0.03528, 0.1127, 0.04607, 0.1127, 0.04666, 0.1121, 0.04666, 0.1121, 0.04607, 0.1228, 0.04455, 0.1225, 0.04378, 0.1231, 0.04378, 0.2403, 0.03579, 0.24, 0.03528, 0.2405, 0.03528, 0.1235, 0.04533, 0.1235, 0.04592, 0.1229, 0.04592, 0.1229, 0.04533, 0.1228, 0.04455, 0.122, 0.04423, 0.1225, 0.04378, 0.2403, 0.03579, 0.2405, 0.03528, 0.2408, 0.03558, 0.1235, 0.04592, 0.1235, 0.04651, 0.1229, 0.04651, 0.1229, 0.04592, 0.1228, 0.04455, 0.122, 0.04487, 0.122, 0.04423, 0.2403, 0.03579, 0.2408, 0.03558, 0.2408, 0.036, 0.1251, 0.0358, 0.1251, 0.0352, 0.1256, 0.0352, 0.1256, 0.0358, 0.1228, 0.04455, 0.1225, 0.04533, 0.122, 0.04487, 0.2403, 0.03579, 0.2408, 0.036, 0.2405, 0.0363, 0.1251, 0.0352, 0.1251, 0.03462, 0.1256, 0.03462, 0.1256, 0.0352, 0.1228, 0.04455, 0.1231, 0.04533, 0.1225, 0.04533, 0.2403, 0.03579, 0.2405, 0.0363, 0.24, 0.0363, 0.1119, 0.04549, 0.1119, 0.04609, 0.1113, 0.04609, 0.1113, 0.04549, 0.1096, 0.04369, 0.1095, 0.04395, 0.1091, 0.0435, 0.1093, 0.04339, 0.1093, 0.04339, 0.1091, 0.0435, 0.1091, 0.04286, 0.1093, 0.04296, 0.1093, 0.04296, 0.1091, 0.04286, 0.1095, 0.0424, 0.1096, 0.04266, 0.1096, 0.04266, 0.1095, 0.0424, 0.1102, 0.0424, 0.11, 0.04266, 0.11, 0.04266, 0.1102, 0.0424, 0.1106, 0.04286, 0.1103, 0.04296, 0.1103, 0.04296, 0.1106, 0.04286, 0.1106, 0.04349, 0.1103, 0.04339, 0.1103, 0.04339, 0.1106, 0.04349, 0.1102, 0.04395, 0.11, 0.04369, 0.11, 0.04369, 0.1102, 0.04395, 0.1095, 0.04395, 0.1096, 0.04369])
me_plane_004.materials.append(mat_material_001)
me_plane_004.use_remesh_fix_poles = True
me_plane_004.use_remesh_preserve_attributes = False
me_plane_004.use_mirror_vertex_groups = False
me_plane_004.update()

# ---- objects
ob_muscle_car_03_red = bpy.data.objects.new('Muscle_Car_03_Red', me_plane)
ob_wheel_fl = bpy.data.objects.new('Wheel_FL', me_plane_001)
ob_wheel_fr = bpy.data.objects.new('Wheel_FR', me_plane_002)
ob_wheel_rl = bpy.data.objects.new('Wheel_RL', me_plane_003)
ob_wheel_rr = bpy.data.objects.new('Wheel_RR', me_plane_004)

# ---- transforms, parenting, visibility, modifiers, constraints
ob_muscle_car_03_red.location = (0.0, 0.0, 0.0)
ob_muscle_car_03_red.lineart.crease_threshold = 0.0
ob_wheel_fl.parent = ob_muscle_car_03_red
ob_wheel_fl.location = (0.0, 0.0, 0.0)
ob_wheel_fl.lineart.crease_threshold = 0.0
ob_wheel_fr.parent = ob_muscle_car_03_red
ob_wheel_fr.location = (0.0, 0.0, 0.0)
ob_wheel_fr.lineart.crease_threshold = 0.0
ob_wheel_rl.parent = ob_muscle_car_03_red
ob_wheel_rl.location = (0.0, 0.0, 0.0)
ob_wheel_rl.lineart.crease_threshold = 0.0
ob_wheel_rr.parent = ob_muscle_car_03_red
ob_wheel_rr.location = (0.0, 0.0, 0.0)
ob_wheel_rr.lineart.crease_threshold = 0.0

# ---- collection membership
col_collection.objects.link(ob_muscle_car_03_red)
col_collection.objects.link(ob_wheel_fl)
col_collection.objects.link(ob_wheel_fr)
col_collection.objects.link(ob_wheel_rl)
col_collection.objects.link(ob_wheel_rr)

# ---- scene / render settings (as saved in the file)
scene.frame_start = 1; scene.frame_end = 250; scene.frame_set(0)
scene.render.engine = 'BLENDER_EEVEE_NEXT'
scene.cycles.use_denoising = False
scene.cycles.samples = 128
scene.cycles.sampling_pattern = 'TABULATED_SOBOL'
scene.cycles.use_adaptive_sampling = False
scene.cycles.use_light_tree = False
scene.view_settings.view_transform = 'Filmic'
bpy.context.view_layer.update()

# ---- added for rendering (the .blend has no active camera and no usable light): camera, sun
cam_auto = bpy.data.cameras.new('AutoCamera')
cam_auto.lens = 50.0
cam_auto.sensor_width = 36.0
cam_auto.clip_end = 1000.0
ob_auto_camera = bpy.data.objects.new('AutoCamera', cam_auto)
scene.collection.objects.link(ob_auto_camera)
ob_auto_camera.location = (2.88251, -3.56606, 2.69685)
ob_auto_camera.rotation_euler = (1.09748, -7.21219e-08, 0.694738)
scene.camera = ob_auto_camera
light_auto_sun = bpy.data.lights.new('AutoSun', 'SUN')
light_auto_sun.energy = 3.0
light_auto_sun.angle = 0.0523599
ob_auto_sun = bpy.data.objects.new('AutoSun', light_auto_sun)
scene.collection.objects.link(ob_auto_sun)
ob_auto_sun.rotation_euler = (0.872665, 0.174533, 0.523599)
bpy.context.view_layer.update()
